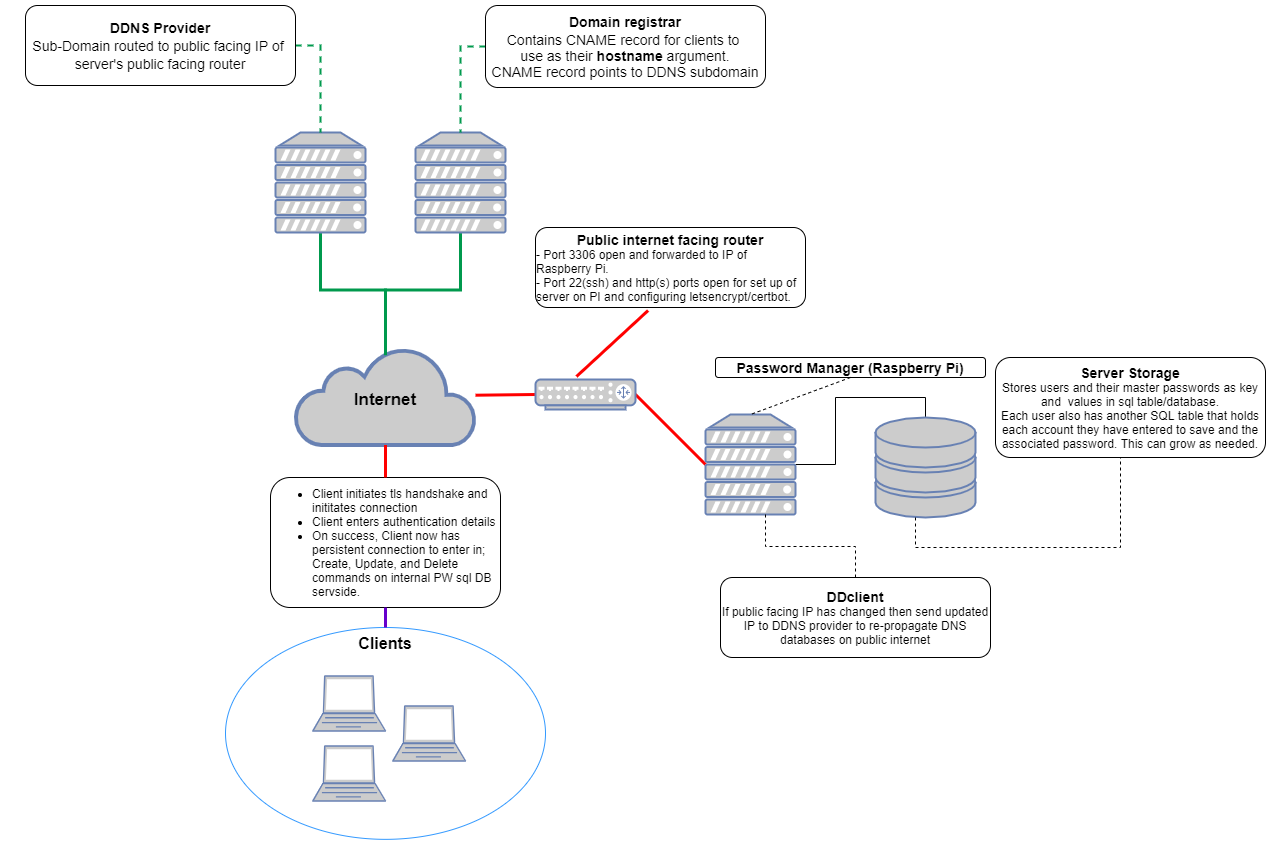

The diagram above was exported from draw.io. Its source (the exported page's mxGraphModel, read from the mxfile embedded in the PNG):
<mxGraphModel dx="470" dy="732" grid="1" gridSize="10" guides="1" tooltips="1" connect="1" arrows="1" fold="1" page="1" pageScale="1" pageWidth="1100" pageHeight="850" background="#ffffff" math="0" shadow="0">
  <root>
    <mxCell id="0" />
    <mxCell id="1" parent="0" />
    <mxCell id="7c3789c024ecab99-55" style="edgeStyle=none;html=1;labelBackgroundColor=none;endArrow=none;endFill=0;strokeWidth=3;fontFamily=Verdana;fontSize=28;fontColor=#6881B3;exitX=1;exitY=0.5;exitDx=0;exitDy=0;exitPerimeter=0;entryX=0;entryY=0.5;entryDx=0;entryDy=0;entryPerimeter=0;strokeColor=#FF0000;" parent="1" source="7c3789c024ecab99-10" target="LGst5VD5FHyWgpHkiI_O-5" edge="1">
      <mxGeometry relative="1" as="geometry">
        <mxPoint x="1650" y="897" as="targetPoint" />
        <mxPoint x="1590" y="897" as="sourcePoint" />
      </mxGeometry>
    </mxCell>
    <mxCell id="LGst5VD5FHyWgpHkiI_O-24" style="edgeStyle=none;rounded=0;orthogonalLoop=1;jettySize=auto;html=1;exitX=0;exitY=0.5;exitDx=0;exitDy=0;exitPerimeter=0;startSize=7;endArrow=none;endFill=0;endSize=7;strokeColor=#FF0000;strokeWidth=3;" parent="1" source="7c3789c024ecab99-10" target="LGst5VD5FHyWgpHkiI_O-16" edge="1">
      <mxGeometry relative="1" as="geometry" />
    </mxCell>
    <mxCell id="7c3789c024ecab99-10" value="" style="fontColor=#0066CC;verticalAlign=top;verticalLabelPosition=bottom;labelPosition=center;align=center;html=1;fillColor=#CCCCCC;strokeColor=#6881B3;gradientColor=none;gradientDirection=north;strokeWidth=2;shape=mxgraph.networks.router;rounded=0;shadow=0;comic=0;" parent="1" vertex="1">
      <mxGeometry x="1480" y="882" width="100" height="30" as="geometry" />
    </mxCell>
    <mxCell id="LGst5VD5FHyWgpHkiI_O-12" style="rounded=0;orthogonalLoop=1;jettySize=auto;html=1;entryX=0.41;entryY=-0.1;entryDx=0;entryDy=0;entryPerimeter=0;endArrow=none;endFill=0;strokeColor=#FF0000;endSize=7;startSize=7;strokeWidth=3;exitX=0.417;exitY=1.038;exitDx=0;exitDy=0;exitPerimeter=0;" parent="1" source="LGst5VD5FHyWgpHkiI_O-48" target="7c3789c024ecab99-10" edge="1">
      <mxGeometry relative="1" as="geometry">
        <mxPoint x="1600.8000000000002" y="834" as="sourcePoint" />
        <mxPoint x="1560" y="832" as="targetPoint" />
      </mxGeometry>
    </mxCell>
    <mxCell id="LGst5VD5FHyWgpHkiI_O-21" value="" style="group" parent="1" vertex="1" connectable="0">
      <mxGeometry x="1240" y="849.9990243902439" width="180" height="97.56097560975604" as="geometry" />
    </mxCell>
    <mxCell id="LGst5VD5FHyWgpHkiI_O-16" value="" style="html=1;outlineConnect=0;fillColor=#CCCCCC;strokeColor=#6881B3;gradientColor=none;gradientDirection=north;strokeWidth=2;shape=mxgraph.networks.cloud;fontColor=#ffffff;rounded=1;shadow=0;glass=0;" parent="LGst5VD5FHyWgpHkiI_O-21" vertex="1">
      <mxGeometry width="179.99999999999994" height="97.5609756097561" as="geometry" />
    </mxCell>
    <mxCell id="LGst5VD5FHyWgpHkiI_O-17" value="&lt;b&gt;&lt;font style=&quot;font-size: 17px&quot;&gt;Internet&lt;/font&gt;&lt;/b&gt;" style="text;html=1;strokeColor=none;fillColor=none;align=center;verticalAlign=middle;whiteSpace=wrap;rounded=0;shadow=0;glass=0;" parent="LGst5VD5FHyWgpHkiI_O-21" vertex="1">
      <mxGeometry x="66" y="39.99687361419069" width="47.99999999999999" height="24.390243902439025" as="geometry" />
    </mxCell>
    <mxCell id="LGst5VD5FHyWgpHkiI_O-36" style="rounded=0;orthogonalLoop=1;jettySize=auto;html=1;startSize=7;endArrow=none;endFill=0;endSize=7;strokeColor=#00994D;strokeWidth=3;edgeStyle=orthogonalEdgeStyle;bendable=0;" parent="1" source="LGst5VD5FHyWgpHkiI_O-25" target="LGst5VD5FHyWgpHkiI_O-16" edge="1">
      <mxGeometry relative="1" as="geometry" />
    </mxCell>
    <mxCell id="LGst5VD5FHyWgpHkiI_O-25" value="" style="fontColor=#0066CC;verticalAlign=top;verticalLabelPosition=bottom;labelPosition=center;align=center;html=1;outlineConnect=0;fillColor=#CCCCCC;strokeColor=#6881B3;gradientColor=none;gradientDirection=north;strokeWidth=2;shape=mxgraph.networks.server;rounded=1;shadow=0;glass=0;" parent="1" vertex="1">
      <mxGeometry x="1220" y="635" width="90" height="100" as="geometry" />
    </mxCell>
    <mxCell id="LGst5VD5FHyWgpHkiI_O-47" style="edgeStyle=orthogonalEdgeStyle;rounded=0;orthogonalLoop=1;jettySize=auto;html=1;entryX=0.5;entryY=0;entryDx=0;entryDy=0;entryPerimeter=0;startSize=7;endArrow=none;endFill=0;endSize=7;strokeColor=#00994D;strokeWidth=2;exitX=1;exitY=0.5;exitDx=0;exitDy=0;dashed=1;" parent="1" source="LGst5VD5FHyWgpHkiI_O-49" target="LGst5VD5FHyWgpHkiI_O-25" edge="1">
      <mxGeometry relative="1" as="geometry">
        <mxPoint x="1210" y="548" as="sourcePoint" />
      </mxGeometry>
    </mxCell>
    <mxCell id="LGst5VD5FHyWgpHkiI_O-41" style="edgeStyle=orthogonalEdgeStyle;rounded=0;orthogonalLoop=1;jettySize=auto;html=1;entryX=0.5;entryY=0.08;entryDx=0;entryDy=0;entryPerimeter=0;startSize=7;endArrow=none;endFill=0;endSize=7;strokeColor=#00994D;strokeWidth=3;" parent="1" source="LGst5VD5FHyWgpHkiI_O-39" target="LGst5VD5FHyWgpHkiI_O-16" edge="1">
      <mxGeometry relative="1" as="geometry" />
    </mxCell>
    <mxCell id="LGst5VD5FHyWgpHkiI_O-39" value="" style="fontColor=#0066CC;verticalAlign=top;verticalLabelPosition=bottom;labelPosition=center;align=center;html=1;outlineConnect=0;fillColor=#CCCCCC;strokeColor=#6881B3;gradientColor=none;gradientDirection=north;strokeWidth=2;shape=mxgraph.networks.server;rounded=1;shadow=0;glass=0;" parent="1" vertex="1">
      <mxGeometry x="1360" y="635" width="90" height="100" as="geometry" />
    </mxCell>
    <mxCell id="LGst5VD5FHyWgpHkiI_O-43" style="edgeStyle=orthogonalEdgeStyle;rounded=0;orthogonalLoop=1;jettySize=auto;html=1;entryX=0.5;entryY=0;entryDx=0;entryDy=0;entryPerimeter=0;startSize=7;endArrow=none;endFill=0;endSize=7;strokeColor=#00994D;strokeWidth=2;exitX=0;exitY=0.5;exitDx=0;exitDy=0;dashed=1;" parent="1" source="LGst5VD5FHyWgpHkiI_O-50" target="LGst5VD5FHyWgpHkiI_O-39" edge="1">
      <mxGeometry relative="1" as="geometry">
        <mxPoint x="1455" y="548" as="sourcePoint" />
      </mxGeometry>
    </mxCell>
    <mxCell id="LGst5VD5FHyWgpHkiI_O-48" value="&lt;b style=&quot;white-space: normal&quot;&gt;&lt;font style=&quot;font-size: 14px&quot;&gt;Public internet facing router&lt;/font&gt;&lt;/b&gt;&lt;br style=&quot;white-space: normal&quot;&gt;&lt;div style=&quot;white-space: normal ; text-align: left&quot;&gt;- Port 3306 open and forwarded to IP of Raspberry Pi.&amp;nbsp;&lt;/div&gt;&lt;div style=&quot;white-space: normal ; text-align: left&quot;&gt;- Port 22(ssh) and http(s) ports open for set up of server on PI and configuring letsencrypt/certbot.&amp;nbsp;&lt;/div&gt;" style="whiteSpace=wrap;html=1;align=center;verticalAlign=middle;container=1;recursiveResize=0;treeFolding=1;treeMoving=1;rounded=1;shadow=0;glass=0;" parent="1" vertex="1">
      <mxGeometry x="1480" y="730" width="270" height="80" as="geometry" />
    </mxCell>
    <mxCell id="LGst5VD5FHyWgpHkiI_O-49" value="&lt;b style=&quot;font-size: 14px ; white-space: nowrap&quot;&gt;DDNS Provider&lt;/b&gt;&lt;br style=&quot;font-size: 14px ; white-space: nowrap&quot;&gt;&lt;span style=&quot;font-size: 14px ; white-space: nowrap&quot;&gt;Sub-Domain routed to public facing IP of&amp;nbsp;&lt;/span&gt;&lt;br style=&quot;font-size: 14px ; white-space: nowrap&quot;&gt;&lt;span style=&quot;font-size: 14px ; white-space: nowrap&quot;&gt;server's public facing router&lt;/span&gt;" style="whiteSpace=wrap;html=1;align=center;verticalAlign=middle;container=1;recursiveResize=0;treeFolding=1;treeMoving=1;rounded=1;shadow=0;glass=0;" parent="1" vertex="1">
      <mxGeometry x="970" y="508" width="270" height="80" as="geometry" />
    </mxCell>
    <mxCell id="LGst5VD5FHyWgpHkiI_O-50" value="&lt;b style=&quot;white-space: nowrap ; font-size: 14px&quot;&gt;Domain registrar&lt;/b&gt;&lt;br style=&quot;white-space: nowrap ; font-size: 14px&quot;&gt;&lt;span style=&quot;white-space: nowrap ; font-size: 14px&quot;&gt;Contains CNAME record for clients to&amp;nbsp;&lt;br&gt;use as their&amp;nbsp;&lt;/span&gt;&lt;b style=&quot;white-space: nowrap ; font-size: 14px&quot;&gt;hostname&lt;/b&gt;&lt;span style=&quot;white-space: nowrap ; font-size: 14px&quot;&gt;&amp;nbsp;argument.&lt;br&gt;CNAME record points to DDNS subdomain&lt;br&gt;&lt;/span&gt;" style="whiteSpace=wrap;html=1;align=center;verticalAlign=middle;container=1;recursiveResize=0;treeFolding=1;treeMoving=1;rounded=1;shadow=0;glass=0;" parent="1" vertex="1">
      <mxGeometry x="1430" y="508" width="280" height="82" as="geometry" />
    </mxCell>
    <mxCell id="LGst5VD5FHyWgpHkiI_O-55" value="" style="group" parent="1" vertex="1" connectable="0">
      <mxGeometry x="1650" y="860" width="275" height="300" as="geometry" />
    </mxCell>
    <mxCell id="43kE49Bz0P1Y3mleq_fD-1" style="rounded=0;orthogonalLoop=1;jettySize=auto;html=1;strokeColor=#000000;endArrow=none;endFill=0;edgeStyle=orthogonalEdgeStyle;bendable=0;entryX=0.5;entryY=0;entryDx=0;entryDy=0;entryPerimeter=0;" parent="LGst5VD5FHyWgpHkiI_O-55" source="LGst5VD5FHyWgpHkiI_O-5" target="LGst5VD5FHyWgpHkiI_O-77" edge="1">
      <mxGeometry relative="1" as="geometry">
        <mxPoint x="140" y="80" as="targetPoint" />
      </mxGeometry>
    </mxCell>
    <mxCell id="LGst5VD5FHyWgpHkiI_O-5" value="" style="fontColor=#0066CC;verticalAlign=top;verticalLabelPosition=bottom;labelPosition=center;align=center;html=1;outlineConnect=0;fillColor=#CCCCCC;strokeColor=#6881B3;gradientColor=none;gradientDirection=north;strokeWidth=2;shape=mxgraph.networks.server;rounded=1;shadow=0;glass=0;" parent="LGst5VD5FHyWgpHkiI_O-55" vertex="1">
      <mxGeometry y="57" width="90" height="100" as="geometry" />
    </mxCell>
    <mxCell id="LGst5VD5FHyWgpHkiI_O-54" value="" style="group" parent="LGst5VD5FHyWgpHkiI_O-55" vertex="1" connectable="0">
      <mxGeometry x="10" width="275" height="300" as="geometry" />
    </mxCell>
    <mxCell id="LGst5VD5FHyWgpHkiI_O-14" value="&lt;b&gt;&lt;font style=&quot;font-size: 14px&quot;&gt;DDclient&lt;/font&gt;&lt;/b&gt;&lt;br&gt;If public facing IP has changed then send updated IP to DDNS provider to re-propagate DNS databases on public internet" style="whiteSpace=wrap;html=1;align=center;verticalAlign=middle;container=1;recursiveResize=0;treeFolding=1;treeMoving=1;rounded=1;shadow=0;glass=0;" parent="LGst5VD5FHyWgpHkiI_O-54" vertex="1">
      <mxGeometry x="5" y="220" width="270" height="80" as="geometry" />
    </mxCell>
    <mxCell id="LGst5VD5FHyWgpHkiI_O-15" value="" style="edgeStyle=elbowEdgeStyle;elbow=vertical;startArrow=none;endArrow=none;rounded=0;strokeColor=#000000;strokeWidth=1;exitX=0.5;exitY=1;exitDx=0;exitDy=0;exitPerimeter=0;dashed=1;" parent="LGst5VD5FHyWgpHkiI_O-54" target="LGst5VD5FHyWgpHkiI_O-14" edge="1">
      <mxGeometry relative="1" as="geometry">
        <mxPoint x="50" y="157" as="sourcePoint" />
      </mxGeometry>
    </mxCell>
    <mxCell id="LGst5VD5FHyWgpHkiI_O-53" value="&lt;b&gt;&lt;font style=&quot;font-size: 14px&quot;&gt;Password Manager (Raspberry Pi)&lt;/font&gt;&lt;/b&gt;" style="whiteSpace=wrap;html=1;align=center;verticalAlign=middle;container=1;recursiveResize=0;treeFolding=1;treeMoving=1;rounded=1;shadow=0;glass=0;" parent="LGst5VD5FHyWgpHkiI_O-54" vertex="1">
      <mxGeometry width="270" height="20" as="geometry" />
    </mxCell>
    <mxCell id="LGst5VD5FHyWgpHkiI_O-77" value="" style="fontColor=#0066CC;verticalAlign=top;verticalLabelPosition=bottom;labelPosition=center;align=center;html=1;outlineConnect=0;fillColor=#CCCCCC;strokeColor=#6881B3;gradientColor=none;gradientDirection=north;strokeWidth=2;shape=mxgraph.networks.storage;rounded=1;labelBackgroundColor=none;" parent="LGst5VD5FHyWgpHkiI_O-54" vertex="1">
      <mxGeometry x="160" y="60" width="100" height="100" as="geometry" />
    </mxCell>
    <mxCell id="LGst5VD5FHyWgpHkiI_O-10" style="rounded=0;orthogonalLoop=1;jettySize=auto;html=1;entryX=0.5;entryY=0;entryDx=0;entryDy=0;entryPerimeter=0;endArrow=none;endFill=0;strokeColor=#000000;endSize=7;startSize=7;strokeWidth=1;exitX=0.5;exitY=1;exitDx=0;exitDy=0;dashed=1;" parent="LGst5VD5FHyWgpHkiI_O-55" source="LGst5VD5FHyWgpHkiI_O-53" target="LGst5VD5FHyWgpHkiI_O-5" edge="1">
      <mxGeometry relative="1" as="geometry">
        <mxPoint x="133.76288659793818" y="-25" as="sourcePoint" />
      </mxGeometry>
    </mxCell>
    <mxCell id="LGst5VD5FHyWgpHkiI_O-63" value="" style="group;container=1;" parent="1" vertex="1" connectable="0">
      <mxGeometry x="950" y="980" width="540" height="361.84999999999997" as="geometry">
        <mxRectangle x="950" y="980" width="50" height="40" as="alternateBounds" />
      </mxGeometry>
    </mxCell>
    <mxCell id="LGst5VD5FHyWgpHkiI_O-67" value="&lt;ul&gt;&lt;li&gt;Client initiates tls handshake and inititates connection&lt;/li&gt;&lt;li&gt;Client enters authentication details&lt;/li&gt;&lt;li&gt;On success, Client now has persistent connection to enter in; Create, Update, and Delete commands on internal PW sql DB servside.&lt;/li&gt;&lt;/ul&gt;" style="rounded=1;whiteSpace=wrap;html=1;labelBackgroundColor=none;strokeColor=#000000;fillColor=none;align=left;" parent="LGst5VD5FHyWgpHkiI_O-63" vertex="1">
      <mxGeometry x="265" width="230" height="130" as="geometry" />
    </mxCell>
    <mxCell id="LGst5VD5FHyWgpHkiI_O-72" value="" style="group" parent="LGst5VD5FHyWgpHkiI_O-63" vertex="1" connectable="0">
      <mxGeometry x="220" y="150" width="320" height="211.84999999999997" as="geometry" />
    </mxCell>
    <mxCell id="LGst5VD5FHyWgpHkiI_O-61" value="&lt;font size=&quot;1&quot;&gt;&lt;b style=&quot;font-size: 16px&quot;&gt;Clients&lt;/b&gt;&lt;/font&gt;" style="ellipse;whiteSpace=wrap;html=1;labelBackgroundColor=none;fillColor=none;strokeColor=#3399FF;verticalAlign=top;" parent="LGst5VD5FHyWgpHkiI_O-72" vertex="1">
      <mxGeometry width="320" height="211.84999999999997" as="geometry" />
    </mxCell>
    <mxCell id="LGst5VD5FHyWgpHkiI_O-57" value="" style="fontColor=#0066CC;verticalAlign=top;verticalLabelPosition=bottom;labelPosition=center;align=center;html=1;outlineConnect=0;fillColor=#CCCCCC;strokeColor=#6881B3;gradientColor=none;gradientDirection=north;strokeWidth=2;shape=mxgraph.networks.laptop;" parent="LGst5VD5FHyWgpHkiI_O-72" vertex="1">
      <mxGeometry x="167.27272727272728" y="78.42999999999994" width="72.72727272727272" height="54.99999999999999" as="geometry" />
    </mxCell>
    <mxCell id="LGst5VD5FHyWgpHkiI_O-58" value="" style="fontColor=#0066CC;verticalAlign=top;verticalLabelPosition=bottom;labelPosition=center;align=center;html=1;outlineConnect=0;fillColor=#CCCCCC;strokeColor=#6881B3;gradientColor=none;gradientDirection=north;strokeWidth=2;shape=mxgraph.networks.laptop;" parent="LGst5VD5FHyWgpHkiI_O-72" vertex="1">
      <mxGeometry x="87.27272727272727" y="48.42999999999994" width="72.72727272727272" height="54.99999999999999" as="geometry" />
    </mxCell>
    <mxCell id="LGst5VD5FHyWgpHkiI_O-59" value="" style="fontColor=#0066CC;verticalAlign=top;verticalLabelPosition=bottom;labelPosition=center;align=center;html=1;outlineConnect=0;fillColor=#CCCCCC;strokeColor=#6881B3;gradientColor=none;gradientDirection=north;strokeWidth=2;shape=mxgraph.networks.laptop;" parent="LGst5VD5FHyWgpHkiI_O-72" vertex="1">
      <mxGeometry x="87.27272727272727" y="118.42999999999994" width="72.72727272727272" height="54.99999999999999" as="geometry" />
    </mxCell>
    <mxCell id="LGst5VD5FHyWgpHkiI_O-76" style="edgeStyle=none;rounded=0;orthogonalLoop=1;jettySize=auto;html=1;exitX=0.5;exitY=0;exitDx=0;exitDy=0;entryX=0.5;entryY=1;entryDx=0;entryDy=0;endArrow=none;endFill=0;strokeWidth=3;strokeColor=#6600CC;" parent="LGst5VD5FHyWgpHkiI_O-63" source="LGst5VD5FHyWgpHkiI_O-61" target="LGst5VD5FHyWgpHkiI_O-67" edge="1">
      <mxGeometry relative="1" as="geometry" />
    </mxCell>
    <mxCell id="LGst5VD5FHyWgpHkiI_O-75" style="edgeStyle=orthogonalEdgeStyle;rounded=0;orthogonalLoop=1;jettySize=auto;html=1;entryX=0.5;entryY=1;entryDx=0;entryDy=0;entryPerimeter=0;endArrow=none;endFill=0;strokeWidth=3;strokeColor=#FF0000;" parent="1" source="LGst5VD5FHyWgpHkiI_O-67" target="LGst5VD5FHyWgpHkiI_O-16" edge="1">
      <mxGeometry relative="1" as="geometry" />
    </mxCell>
    <mxCell id="LGst5VD5FHyWgpHkiI_O-78" value="&lt;span style=&quot;font-size: 14px&quot;&gt;&lt;b&gt;Server Storage&lt;/b&gt;&lt;/span&gt;&lt;br&gt;Stores users and their master passwords as key and&amp;nbsp; values in sql table/database.&lt;br&gt;Each user also has another SQL table that holds each account they have entered to save and the associated password. This can grow as needed." style="whiteSpace=wrap;html=1;align=center;verticalAlign=middle;container=1;recursiveResize=0;treeFolding=1;treeMoving=1;rounded=1;shadow=0;glass=0;" parent="1" vertex="1">
      <mxGeometry x="1940" y="860" width="270" height="100" as="geometry" />
    </mxCell>
    <mxCell id="LGst5VD5FHyWgpHkiI_O-81" style="edgeStyle=orthogonalEdgeStyle;rounded=0;orthogonalLoop=1;jettySize=auto;html=1;entryX=0.5;entryY=1;entryDx=0;entryDy=0;endArrow=none;endFill=0;strokeWidth=1;strokeColor=#000000;dashed=1;" parent="1" source="LGst5VD5FHyWgpHkiI_O-77" target="LGst5VD5FHyWgpHkiI_O-78" edge="1">
      <mxGeometry relative="1" as="geometry">
        <Array as="points">
          <mxPoint x="1860" y="1050" />
          <mxPoint x="2065" y="1050" />
        </Array>
      </mxGeometry>
    </mxCell>
  </root>
</mxGraphModel>